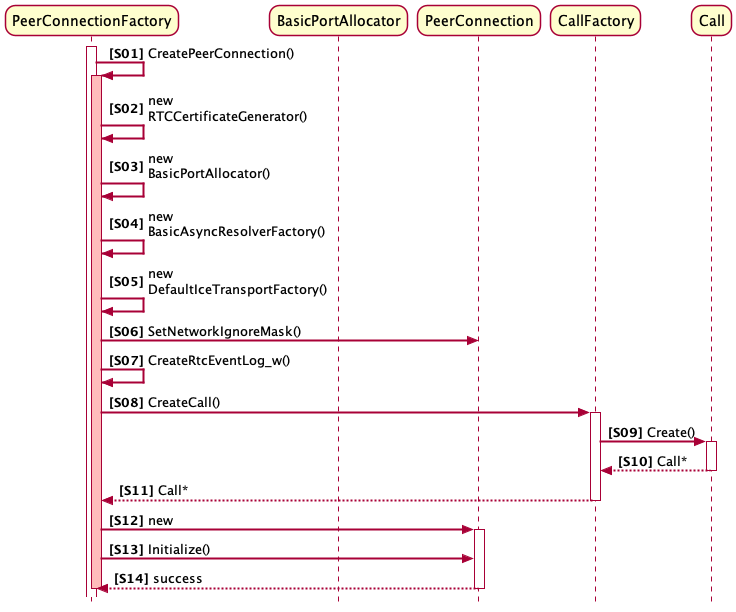

The diagram above was rendered by PlantUML. Its source (embedded in the PNG):
@startuml peerconnection-class
autonumber "<b>[S00]"
skinparam style strictuml
skinparam sequenceArrowThickness 2
skinparam roundcorner 20
skinparam maxmessagesize 60

participant "PeerConnectionFactory" as A
participant "BasicPortAllocator" as B
participant "PeerConnection" as C
participant "CallFactory" as D
participant "Call" as E

A++
A -> A++ #FFBBBB : CreatePeerConnection()
A -> A : new RTCCertificateGenerator()
A -> A : new BasicPortAllocator()
A -> A : new BasicAsyncResolverFactory()
A -> A : new DefaultIceTransportFactory()
A -> C : SetNetworkIgnoreMask()
A -> A : CreateRtcEventLog_w()
A -> D ++ : CreateCall()
D -> E ++ : Create()
E --> D -- : Call*
D --> A -- : Call*
A -> C ++ : new
A -> C : Initialize()
C --> A -- : success 
A --

@enduml